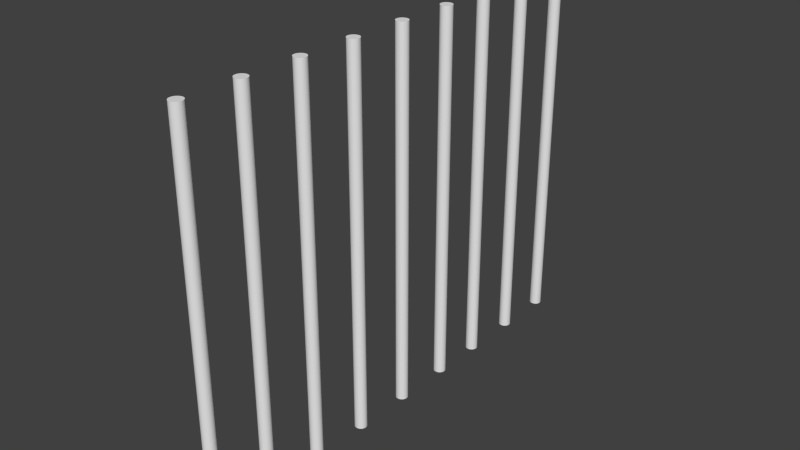 # Source: cell_1.blend  (saved by Blender 2.69.0; exported with 4.5.12 LTS)
import bpy
from mathutils import Matrix  # noqa: F401  (used for matrix-valued properties, if any)

bpy.ops.wm.read_factory_settings(use_empty=True)
scene = bpy.context.scene
scene.name = 'Scene'

# ---- collections
col_collection_1 = bpy.data.collections.new('Collection 1'); scene.collection.children.link(col_collection_1)

# ---- world
world_world = bpy.data.worlds.new('World'); scene.world = world_world
world_world.color = (0.05088, 0.05088, 0.05088)
world_world.use_sun_shadow = False
world_world.sun_shadow_jitter_overblur = 0.0
world_world.cycles.sampling_method = 'MANUAL'
world_world.cycles.sample_map_resolution = 256

# ---- meshes
me_cylinder_001 = bpy.data.meshes.new('Cylinder.001')
me_cylinder_001.from_pydata([(0.0, 40.84, -1.0), (0.0, 40.84, 1.0), (0.1951, 40.82, -1.0), (0.1951, 40.82, 1.0), (0.3827, 40.77, -1.0), (0.3827, 40.77, 1.0), (0.5556, 40.67, -1.0), (0.5556, 40.67, 1.0), (0.7071, 40.55, -1.0), (0.7071, 40.55, 1.0), (0.8315, 40.4, -1.0), (0.8315, 40.4, 1.0), (0.9239, 40.23, -1.0), (0.9239, 40.23, 1.0), (0.9808, 40.04, -1.0), (0.9808, 40.04, 1.0), (1.0, 39.84, -1.0), (1.0, 39.84, 1.0), (0.9808, 39.65, -1.0), (0.9808, 39.65, 1.0), (0.9239, 39.46, -1.0), (0.9239, 39.46, 1.0), (0.8315, 39.29, -1.0), (0.8315, 39.29, 1.0), (0.7071, 39.14, -1.0), (0.7071, 39.14, 1.0), (0.5556, 39.01, -1.0), (0.5556, 39.01, 1.0), (0.3827, 38.92, -1.0), (0.3827, 38.92, 1.0), (0.1951, 38.86, -1.0), (0.1951, 38.86, 1.0), (-3.258e-07, 38.84, -1.0), (-3.258e-07, 38.84, 1.0), (-0.1951, 38.86, -1.0), (-0.1951, 38.86, 1.0), (-0.3827, 38.92, -1.0), (-0.3827, 38.92, 1.0), (-0.5556, 39.01, -1.0), (-0.5556, 39.01, 1.0), (-0.7071, 39.14, -1.0), (-0.7071, 39.14, 1.0), (-0.8315, 39.29, -1.0), (-0.8315, 39.29, 1.0), (-0.9239, 39.46, -1.0), (-0.9239, 39.46, 1.0), (-0.9808, 39.65, -1.0), (-0.9808, 39.65, 1.0), (-1.0, 39.84, -1.0), (-1.0, 39.84, 1.0), (-0.9808, 40.04, -1.0), (-0.9808, 40.04, 1.0), (-0.9239, 40.23, -1.0), (-0.9239, 40.23, 1.0), (-0.8315, 40.4, -1.0), (-0.8315, 40.4, 1.0), (-0.7071, 40.55, -1.0), (-0.7071, 40.55, 1.0), (-0.5556, 40.67, -1.0), (-0.5556, 40.67, 1.0), (-0.3827, 40.77, -1.0), (-0.3827, 40.77, 1.0), (-0.1951, 40.82, -1.0), (-0.1951, 40.82, 1.0), (0.0, 30.92, -1.0), (0.0, 30.92, 1.0), (0.1951, 30.9, -1.0), (0.1951, 30.9, 1.0), (0.3827, 30.84, -1.0), (0.3827, 30.84, 1.0), (0.5556, 30.75, -1.0), (0.5556, 30.75, 1.0), (0.7071, 30.62, -1.0), (0.7071, 30.62, 1.0), (0.8315, 30.47, -1.0), (0.8315, 30.47, 1.0), (0.9239, 30.3, -1.0), (0.9239, 30.3, 1.0), (0.9808, 30.11, -1.0), (0.9808, 30.11, 1.0), (1.0, 29.92, -1.0), (1.0, 29.92, 1.0), (0.9808, 29.72, -1.0), (0.9808, 29.72, 1.0), (0.9239, 29.54, -1.0), (0.9239, 29.54, 1.0), (0.8315, 29.36, -1.0), (0.8315, 29.36, 1.0), (0.7071, 29.21, -1.0), (0.7071, 29.21, 1.0), (0.5556, 29.09, -1.0), (0.5556, 29.09, 1.0), (0.3827, 28.99, -1.0), (0.3827, 28.99, 1.0), (0.1951, 28.94, -1.0), (0.1951, 28.94, 1.0), (-3.258e-07, 28.92, -1.0), (-3.258e-07, 28.92, 1.0), (-0.1951, 28.94, -1.0), (-0.1951, 28.94, 1.0), (-0.3827, 28.99, -1.0), (-0.3827, 28.99, 1.0), (-0.5556, 29.09, -1.0), (-0.5556, 29.09, 1.0), (-0.7071, 29.21, -1.0), (-0.7071, 29.21, 1.0), (-0.8315, 29.36, -1.0), (-0.8315, 29.36, 1.0), (-0.9239, 29.54, -1.0), (-0.9239, 29.54, 1.0), (-0.9808, 29.72, -1.0), (-0.9808, 29.72, 1.0), (-1.0, 29.92, -1.0), (-1.0, 29.92, 1.0), (-0.9808, 30.11, -1.0), (-0.9808, 30.11, 1.0), (-0.9239, 30.3, -1.0), (-0.9239, 30.3, 1.0), (-0.8315, 30.47, -1.0), (-0.8315, 30.47, 1.0), (-0.7071, 30.62, -1.0), (-0.7071, 30.62, 1.0), (-0.5556, 30.75, -1.0), (-0.5556, 30.75, 1.0), (-0.3827, 30.84, -1.0), (-0.3827, 30.84, 1.0), (-0.1951, 30.9, -1.0), (-0.1951, 30.9, 1.0), (0.0, 20.91, -1.0), (0.0, 20.91, 1.0), (0.1951, 20.89, -1.0), (0.1951, 20.89, 1.0), (0.3827, 20.83, -1.0), (0.3827, 20.83, 1.0), (0.5556, 20.74, -1.0), (0.5556, 20.74, 1.0), (0.7071, 20.61, -1.0), (0.7071, 20.61, 1.0), (0.8315, 20.46, -1.0), (0.8315, 20.46, 1.0), (0.9239, 20.29, -1.0), (0.9239, 20.29, 1.0), (0.9808, 20.1, -1.0), (0.9808, 20.1, 1.0), (1.0, 19.91, -1.0), (1.0, 19.91, 1.0), (0.9808, 19.71, -1.0), (0.9808, 19.71, 1.0), (0.9239, 19.52, -1.0), (0.9239, 19.52, 1.0), (0.8315, 19.35, -1.0), (0.8315, 19.35, 1.0), (0.7071, 19.2, -1.0), (0.7071, 19.2, 1.0), (0.5556, 19.08, -1.0), (0.5556, 19.08, 1.0), (0.3827, 18.98, -1.0), (0.3827, 18.98, 1.0), (0.1951, 18.93, -1.0), (0.1951, 18.93, 1.0), (-3.258e-07, 18.91, -1.0), (-3.258e-07, 18.91, 1.0), (-0.1951, 18.93, -1.0), (-0.1951, 18.93, 1.0), (-0.3827, 18.98, -1.0), (-0.3827, 18.98, 1.0), (-0.5556, 19.08, -1.0), (-0.5556, 19.08, 1.0), (-0.7071, 19.2, -1.0), (-0.7071, 19.2, 1.0), (-0.8315, 19.35, -1.0), (-0.8315, 19.35, 1.0), (-0.9239, 19.52, -1.0), (-0.9239, 19.52, 1.0), (-0.9808, 19.71, -1.0), (-0.9808, 19.71, 1.0), (-1.0, 19.91, -1.0), (-1.0, 19.91, 1.0), (-0.9808, 20.1, -1.0), (-0.9808, 20.1, 1.0), (-0.9239, 20.29, -1.0), (-0.9239, 20.29, 1.0), (-0.8315, 20.46, -1.0), (-0.8315, 20.46, 1.0), (-0.7071, 20.61, -1.0), (-0.7071, 20.61, 1.0), (-0.5556, 20.74, -1.0), (-0.5556, 20.74, 1.0), (-0.3827, 20.83, -1.0), (-0.3827, 20.83, 1.0), (-0.1951, 20.89, -1.0), (-0.1951, 20.89, 1.0), (0.0, 10.98, -1.0), (0.0, 10.98, 1.0), (0.1951, 10.96, -1.0), (0.1951, 10.96, 1.0), (0.3827, 10.91, -1.0), (0.3827, 10.91, 1.0), (0.5556, 10.81, -1.0), (0.5556, 10.81, 1.0), (0.7071, 10.69, -1.0), (0.7071, 10.69, 1.0), (0.8315, 10.54, -1.0), (0.8315, 10.54, 1.0), (0.9239, 10.36, -1.0), (0.9239, 10.36, 1.0), (0.9808, 10.18, -1.0), (0.9808, 10.18, 1.0), (1.0, 9.981, -1.0), (1.0, 9.981, 1.0), (0.9808, 9.786, -1.0), (0.9808, 9.786, 1.0), (0.9239, 9.599, -1.0), (0.9239, 9.599, 1.0), (0.8315, 9.426, -1.0), (0.8315, 9.426, 1.0), (0.7071, 9.274, -1.0), (0.7071, 9.274, 1.0), (0.5556, 9.15, -1.0), (0.5556, 9.15, 1.0), (0.3827, 9.058, -1.0), (0.3827, 9.058, 1.0), (0.1951, 9.001, -1.0), (0.1951, 9.001, 1.0), (-3.258e-07, 8.981, -1.0), (-3.258e-07, 8.981, 1.0), (-0.1951, 9.001, -1.0), (-0.1951, 9.001, 1.0), (-0.3827, 9.058, -1.0), (-0.3827, 9.058, 1.0), (-0.5556, 9.15, -1.0), (-0.5556, 9.15, 1.0), (-0.7071, 9.274, -1.0), (-0.7071, 9.274, 1.0), (-0.8315, 9.426, -1.0), (-0.8315, 9.426, 1.0), (-0.9239, 9.599, -1.0), (-0.9239, 9.599, 1.0), (-0.9808, 9.786, -1.0), (-0.9808, 9.786, 1.0), (-1.0, 9.981, -1.0), (-1.0, 9.981, 1.0), (-0.9808, 10.18, -1.0), (-0.9808, 10.18, 1.0), (-0.9239, 10.36, -1.0), (-0.9239, 10.36, 1.0), (-0.8315, 10.54, -1.0), (-0.8315, 10.54, 1.0), (-0.7071, 10.69, -1.0), (-0.7071, 10.69, 1.0), (-0.5556, 10.81, -1.0), (-0.5556, 10.81, 1.0), (-0.3827, 10.91, -1.0), (-0.3827, 10.91, 1.0), (-0.1951, 10.96, -1.0), (-0.1951, 10.96, 1.0), (0.0, 1.0, -1.0), (0.0, 1.0, 1.0), (0.1951, 0.9808, -1.0), (0.1951, 0.9808, 1.0), (0.3827, 0.9239, -1.0), (0.3827, 0.9239, 1.0), (0.5556, 0.8315, -1.0), (0.5556, 0.8315, 1.0), (0.7071, 0.7071, -1.0), (0.7071, 0.7071, 1.0), (0.8315, 0.5556, -1.0), (0.8315, 0.5556, 1.0), (0.9239, 0.3827, -1.0), (0.9239, 0.3827, 1.0), (0.9808, 0.1951, -1.0), (0.9808, 0.1951, 1.0), (1.0, 7.55e-08, -1.0), (1.0, 7.55e-08, 1.0), (0.9808, -0.1951, -1.0), (0.9808, -0.1951, 1.0), (0.9239, -0.3827, -1.0), (0.9239, -0.3827, 1.0), (0.8315, -0.5556, -1.0), (0.8315, -0.5556, 1.0), (0.7071, -0.7071, -1.0), (0.7071, -0.7071, 1.0), (0.5556, -0.8315, -1.0), (0.5556, -0.8315, 1.0), (0.3827, -0.9239, -1.0), (0.3827, -0.9239, 1.0), (0.1951, -0.9808, -1.0), (0.1951, -0.9808, 1.0), (-3.258e-07, -1.0, -1.0), (-3.258e-07, -1.0, 1.0), (-0.1951, -0.9808, -1.0), (-0.1951, -0.9808, 1.0), (-0.3827, -0.9239, -1.0), (-0.3827, -0.9239, 1.0), (-0.5556, -0.8315, -1.0), (-0.5556, -0.8315, 1.0), (-0.7071, -0.7071, -1.0), (-0.7071, -0.7071, 1.0), (-0.8315, -0.5556, -1.0), (-0.8315, -0.5556, 1.0), (-0.9239, -0.3827, -1.0), (-0.9239, -0.3827, 1.0), (-0.9808, -0.1951, -1.0), (-0.9808, -0.1951, 1.0), (-1.0, 9.656e-07, -1.0), (-1.0, 9.656e-07, 1.0), (-0.9808, 0.1951, -1.0), (-0.9808, 0.1951, 1.0), (-0.9239, 0.3827, -1.0), (-0.9239, 0.3827, 1.0), (-0.8315, 0.5556, -1.0), (-0.8315, 0.5556, 1.0), (-0.7071, 0.7071, -1.0), (-0.7071, 0.7071, 1.0), (-0.5556, 0.8315, -1.0), (-0.5556, 0.8315, 1.0), (-0.3827, 0.9239, -1.0), (-0.3827, 0.9239, 1.0), (-0.1951, 0.9808, -1.0), (-0.1951, 0.9808, 1.0), (0.0, -8.925, -1.0), (0.0, -8.925, 1.0), (0.1951, -8.945, -1.0), (0.1951, -8.945, 1.0), (0.3827, -9.002, -1.0), (0.3827, -9.002, 1.0), (0.5556, -9.094, -1.0), (0.5556, -9.094, 1.0), (0.7071, -9.218, -1.0), (0.7071, -9.218, 1.0), (0.8315, -9.37, -1.0), (0.8315, -9.37, 1.0), (0.9239, -9.543, -1.0), (0.9239, -9.543, 1.0), (0.9808, -9.73, -1.0), (0.9808, -9.73, 1.0), (1.0, -9.925, -1.0), (1.0, -9.925, 1.0), (0.9808, -10.12, -1.0), (0.9808, -10.12, 1.0), (0.9239, -10.31, -1.0), (0.9239, -10.31, 1.0), (0.8315, -10.48, -1.0), (0.8315, -10.48, 1.0), (0.7071, -10.63, -1.0), (0.7071, -10.63, 1.0), (0.5556, -10.76, -1.0), (0.5556, -10.76, 1.0), (0.3827, -10.85, -1.0), (0.3827, -10.85, 1.0), (0.1951, -10.91, -1.0), (0.1951, -10.91, 1.0), (-3.258e-07, -10.93, -1.0), (-3.258e-07, -10.93, 1.0), (-0.1951, -10.91, -1.0), (-0.1951, -10.91, 1.0), (-0.3827, -10.85, -1.0), (-0.3827, -10.85, 1.0), (-0.5556, -10.76, -1.0), (-0.5556, -10.76, 1.0), (-0.7071, -10.63, -1.0), (-0.7071, -10.63, 1.0), (-0.8315, -10.48, -1.0), (-0.8315, -10.48, 1.0), (-0.9239, -10.31, -1.0), (-0.9239, -10.31, 1.0), (-0.9808, -10.12, -1.0), (-0.9808, -10.12, 1.0), (-1.0, -9.925, -1.0), (-1.0, -9.925, 1.0), (-0.9808, -9.73, -1.0), (-0.9808, -9.73, 1.0), (-0.9239, -9.543, -1.0), (-0.9239, -9.543, 1.0), (-0.8315, -9.37, -1.0), (-0.8315, -9.37, 1.0), (-0.7071, -9.218, -1.0), (-0.7071, -9.218, 1.0), (-0.5556, -9.094, -1.0), (-0.5556, -9.094, 1.0), (-0.3827, -9.002, -1.0), (-0.3827, -9.002, 1.0), (-0.1951, -8.945, -1.0), (-0.1951, -8.945, 1.0), (0.0, 69.79, -1.0), (0.0, 69.79, 1.0), (0.1951, 69.77, -1.0), (0.1951, 69.77, 1.0), (0.3827, 69.71, -1.0), (0.3827, 69.71, 1.0), (0.5556, 69.62, -1.0), (0.5556, 69.62, 1.0), (0.7071, 69.5, -1.0), (0.7071, 69.5, 1.0), (0.8315, 69.34, -1.0), (0.8315, 69.34, 1.0), (0.9239, 69.17, -1.0), (0.9239, 69.17, 1.0), (0.9808, 68.98, -1.0), (0.9808, 68.98, 1.0), (1.0, 68.79, -1.0), (1.0, 68.79, 1.0), (0.9808, 68.59, -1.0), (0.9808, 68.59, 1.0), (0.9239, 68.41, -1.0), (0.9239, 68.41, 1.0), (0.8315, 68.23, -1.0), (0.8315, 68.23, 1.0), (0.7071, 68.08, -1.0), (0.7071, 68.08, 1.0), (0.5556, 67.96, -1.0), (0.5556, 67.96, 1.0), (0.3827, 67.87, -1.0), (0.3827, 67.87, 1.0), (0.1951, 67.81, -1.0), (0.1951, 67.81, 1.0), (-3.258e-07, 67.79, -1.0), (-3.258e-07, 67.79, 1.0), (-0.1951, 67.81, -1.0), (-0.1951, 67.81, 1.0), (-0.3827, 67.87, -1.0), (-0.3827, 67.87, 1.0), (-0.5556, 67.96, -1.0), (-0.5556, 67.96, 1.0), (-0.7071, 68.08, -1.0), (-0.7071, 68.08, 1.0), (-0.8315, 68.23, -1.0), (-0.8315, 68.23, 1.0), (-0.9239, 68.41, -1.0), (-0.9239, 68.41, 1.0), (-0.9808, 68.59, -1.0), (-0.9808, 68.59, 1.0), (-1.0, 68.79, -1.0), (-1.0, 68.79, 1.0), (-0.9808, 68.98, -1.0), (-0.9808, 68.98, 1.0), (-0.9239, 69.17, -1.0), (-0.9239, 69.17, 1.0), (-0.8315, 69.34, -1.0), (-0.8315, 69.34, 1.0), (-0.7071, 69.5, -1.0), (-0.7071, 69.5, 1.0), (-0.5556, 69.62, -1.0), (-0.5556, 69.62, 1.0), (-0.3827, 69.71, -1.0), (-0.3827, 69.71, 1.0), (-0.1951, 69.77, -1.0), (-0.1951, 69.77, 1.0), (0.0, 59.86, -1.0), (0.0, 59.86, 1.0), (0.1951, 59.84, -1.0), (0.1951, 59.84, 1.0), (0.3827, 59.79, -1.0), (0.3827, 59.79, 1.0), (0.5556, 59.7, -1.0), (0.5556, 59.7, 1.0), (0.7071, 59.57, -1.0), (0.7071, 59.57, 1.0), (0.8315, 59.42, -1.0), (0.8315, 59.42, 1.0), (0.9239, 59.25, -1.0), (0.9239, 59.25, 1.0), (0.9808, 59.06, -1.0), (0.9808, 59.06, 1.0), (1.0, 58.86, -1.0), (1.0, 58.86, 1.0), (0.9808, 58.67, -1.0), (0.9808, 58.67, 1.0), (0.9239, 58.48, -1.0), (0.9239, 58.48, 1.0), (0.8315, 58.31, -1.0), (0.8315, 58.31, 1.0), (0.7071, 58.16, -1.0), (0.7071, 58.16, 1.0), (0.5556, 58.03, -1.0), (0.5556, 58.03, 1.0), (0.3827, 57.94, -1.0), (0.3827, 57.94, 1.0), (0.1951, 57.88, -1.0), (0.1951, 57.88, 1.0), (-3.258e-07, 57.86, -1.0), (-3.258e-07, 57.86, 1.0), (-0.1951, 57.88, -1.0), (-0.1951, 57.88, 1.0), (-0.3827, 57.94, -1.0), (-0.3827, 57.94, 1.0), (-0.5556, 58.03, -1.0), (-0.5556, 58.03, 1.0), (-0.7071, 58.16, -1.0), (-0.7071, 58.16, 1.0), (-0.8315, 58.31, -1.0), (-0.8315, 58.31, 1.0), (-0.9239, 58.48, -1.0), (-0.9239, 58.48, 1.0), (-0.9808, 58.67, -1.0), (-0.9808, 58.67, 1.0), (-1.0, 58.86, -1.0), (-1.0, 58.86, 1.0), (-0.9808, 59.06, -1.0), (-0.9808, 59.06, 1.0), (-0.9239, 59.25, -1.0), (-0.9239, 59.25, 1.0), (-0.8315, 59.42, -1.0), (-0.8315, 59.42, 1.0), (-0.7071, 59.57, -1.0), (-0.7071, 59.57, 1.0), (-0.5556, 59.7, -1.0), (-0.5556, 59.7, 1.0), (-0.3827, 59.79, -1.0), (-0.3827, 59.79, 1.0), (-0.1951, 59.84, -1.0), (-0.1951, 59.84, 1.0), (0.0, 49.85, -1.0), (0.0, 49.85, 1.0), (0.1951, 49.83, -1.0), (0.1951, 49.83, 1.0), (0.3827, 49.78, -1.0), (0.3827, 49.78, 1.0), (0.5556, 49.68, -1.0), (0.5556, 49.68, 1.0), (0.7071, 49.56, -1.0), (0.7071, 49.56, 1.0), (0.8315, 49.41, -1.0), (0.8315, 49.41, 1.0), (0.9239, 49.24, -1.0), (0.9239, 49.24, 1.0), (0.9808, 49.05, -1.0), (0.9808, 49.05, 1.0), (1.0, 48.85, -1.0), (1.0, 48.85, 1.0), (0.9808, 48.66, -1.0), (0.9808, 48.66, 1.0), (0.9239, 48.47, -1.0), (0.9239, 48.47, 1.0), (0.8315, 48.3, -1.0), (0.8315, 48.3, 1.0), (0.7071, 48.15, -1.0), (0.7071, 48.15, 1.0), (0.5556, 48.02, -1.0), (0.5556, 48.02, 1.0), (0.3827, 47.93, -1.0), (0.3827, 47.93, 1.0), (0.1951, 47.87, -1.0), (0.1951, 47.87, 1.0), (-3.258e-07, 47.85, -1.0), (-3.258e-07, 47.85, 1.0), (-0.1951, 47.87, -1.0), (-0.1951, 47.87, 1.0), (-0.3827, 47.93, -1.0), (-0.3827, 47.93, 1.0), (-0.5556, 48.02, -1.0), (-0.5556, 48.02, 1.0), (-0.7071, 48.15, -1.0), (-0.7071, 48.15, 1.0), (-0.8315, 48.3, -1.0), (-0.8315, 48.3, 1.0), (-0.9239, 48.47, -1.0), (-0.9239, 48.47, 1.0), (-0.9808, 48.66, -1.0), (-0.9808, 48.66, 1.0), (-1.0, 48.85, -1.0), (-1.0, 48.85, 1.0), (-0.9808, 49.05, -1.0), (-0.9808, 49.05, 1.0), (-0.9239, 49.24, -1.0), (-0.9239, 49.24, 1.0), (-0.8315, 49.41, -1.0), (-0.8315, 49.41, 1.0), (-0.7071, 49.56, -1.0), (-0.7071, 49.56, 1.0), (-0.5556, 49.68, -1.0), (-0.5556, 49.68, 1.0), (-0.3827, 49.78, -1.0), (-0.3827, 49.78, 1.0), (-0.1951, 49.83, -1.0), (-0.1951, 49.83, 1.0)], [], [(0, 1, 3, 2), (2, 3, 5, 4), (4, 5, 7, 6), (6, 7, 9, 8), (8, 9, 11, 10), (10, 11, 13, 12), (12, 13, 15, 14), (14, 15, 17, 16), (16, 17, 19, 18), (18, 19, 21, 20), (20, 21, 23, 22), (22, 23, 25, 24), (24, 25, 27, 26), (26, 27, 29, 28), (28, 29, 31, 30), (30, 31, 33, 32), (32, 33, 35, 34), (34, 35, 37, 36), (36, 37, 39, 38), (38, 39, 41, 40), (40, 41, 43, 42), (42, 43, 45, 44), (44, 45, 47, 46), (46, 47, 49, 48), (48, 49, 51, 50), (50, 51, 53, 52), (52, 53, 55, 54), (54, 55, 57, 56), (56, 57, 59, 58), (58, 59, 61, 60), (3, 1, 63, 61, 59, 57, 55, 53, 51, 49, 47, 45, 43, 41, 39, 37, 35, 33, 31, 29, 27, 25, 23, 21, 19, 17, 15, 13, 11, 9, 7, 5), (62, 63, 1, 0), (60, 61, 63, 62), (0, 2, 4, 6, 8, 10, 12, 14, 16, 18, 20, 22, 24, 26, 28, 30, 32, 34, 36, 38, 40, 42, 44, 46, 48, 50, 52, 54, 56, 58, 60, 62), (64, 65, 67, 66), (66, 67, 69, 68), (68, 69, 71, 70), (70, 71, 73, 72), (72, 73, 75, 74), (74, 75, 77, 76), (76, 77, 79, 78), (78, 79, 81, 80), (80, 81, 83, 82), (82, 83, 85, 84), (84, 85, 87, 86), (86, 87, 89, 88), (88, 89, 91, 90), (90, 91, 93, 92), (92, 93, 95, 94), (94, 95, 97, 96), (96, 97, 99, 98), (98, 99, 101, 100), (100, 101, 103, 102), (102, 103, 105, 104), (104, 105, 107, 106), (106, 107, 109, 108), (108, 109, 111, 110), (110, 111, 113, 112), (112, 113, 115, 114), (114, 115, 117, 116), (116, 117, 119, 118), (118, 119, 121, 120), (120, 121, 123, 122), (122, 123, 125, 124), (67, 65, 127, 125, 123, 121, 119, 117, 115, 113, 111, 109, 107, 105, 103, 101, 99, 97, 95, 93, 91, 89, 87, 85, 83, 81, 79, 77, 75, 73, 71, 69), (126, 127, 65, 64), (124, 125, 127, 126), (64, 66, 68, 70, 72, 74, 76, 78, 80, 82, 84, 86, 88, 90, 92, 94, 96, 98, 100, 102, 104, 106, 108, 110, 112, 114, 116, 118, 120, 122, 124, 126), (128, 129, 131, 130), (130, 131, 133, 132), (132, 133, 135, 134), (134, 135, 137, 136), (136, 137, 139, 138), (138, 139, 141, 140), (140, 141, 143, 142), (142, 143, 145, 144), (144, 145, 147, 146), (146, 147, 149, 148), (148, 149, 151, 150), (150, 151, 153, 152), (152, 153, 155, 154), (154, 155, 157, 156), (156, 157, 159, 158), (158, 159, 161, 160), (160, 161, 163, 162), (162, 163, 165, 164), (164, 165, 167, 166), (166, 167, 169, 168), (168, 169, 171, 170), (170, 171, 173, 172), (172, 173, 175, 174), (174, 175, 177, 176), (176, 177, 179, 178), (178, 179, 181, 180), (180, 181, 183, 182), (182, 183, 185, 184), (184, 185, 187, 186), (186, 187, 189, 188), (131, 129, 191, 189, 187, 185, 183, 181, 179, 177, 175, 173, 171, 169, 167, 165, 163, 161, 159, 157, 155, 153, 151, 149, 147, 145, 143, 141, 139, 137, 135, 133), (190, 191, 129, 128), (188, 189, 191, 190), (128, 130, 132, 134, 136, 138, 140, 142, 144, 146, 148, 150, 152, 154, 156, 158, 160, 162, 164, 166, 168, 170, 172, 174, 176, 178, 180, 182, 184, 186, 188, 190), (192, 193, 195, 194), (194, 195, 197, 196), (196, 197, 199, 198), (198, 199, 201, 200), (200, 201, 203, 202), (202, 203, 205, 204), (204, 205, 207, 206), (206, 207, 209, 208), (208, 209, 211, 210), (210, 211, 213, 212), (212, 213, 215, 214), (214, 215, 217, 216), (216, 217, 219, 218), (218, 219, 221, 220), (220, 221, 223, 222), (222, 223, 225, 224), (224, 225, 227, 226), (226, 227, 229, 228), (228, 229, 231, 230), (230, 231, 233, 232), (232, 233, 235, 234), (234, 235, 237, 236), (236, 237, 239, 238), (238, 239, 241, 240), (240, 241, 243, 242), (242, 243, 245, 244), (244, 245, 247, 246), (246, 247, 249, 248), (248, 249, 251, 250), (250, 251, 253, 252), (195, 193, 255, 253, 251, 249, 247, 245, 243, 241, 239, 237, 235, 233, 231, 229, 227, 225, 223, 221, 219, 217, 215, 213, 211, 209, 207, 205, 203, 201, 199, 197), (254, 255, 193, 192), (252, 253, 255, 254), (192, 194, 196, 198, 200, 202, 204, 206, 208, 210, 212, 214, 216, 218, 220, 222, 224, 226, 228, 230, 232, 234, 236, 238, 240, 242, 244, 246, 248, 250, 252, 254), (256, 257, 259, 258), (258, 259, 261, 260), (260, 261, 263, 262), (262, 263, 265, 264), (264, 265, 267, 266), (266, 267, 269, 268), (268, 269, 271, 270), (270, 271, 273, 272), (272, 273, 275, 274), (274, 275, 277, 276), (276, 277, 279, 278), (278, 279, 281, 280), (280, 281, 283, 282), (282, 283, 285, 284), (284, 285, 287, 286), (286, 287, 289, 288), (288, 289, 291, 290), (290, 291, 293, 292), (292, 293, 295, 294), (294, 295, 297, 296), (296, 297, 299, 298), (298, 299, 301, 300), (300, 301, 303, 302), (302, 303, 305, 304), (304, 305, 307, 306), (306, 307, 309, 308), (308, 309, 311, 310), (310, 311, 313, 312), (312, 313, 315, 314), (314, 315, 317, 316), (259, 257, 319, 317, 315, 313, 311, 309, 307, 305, 303, 301, 299, 297, 295, 293, 291, 289, 287, 285, 283, 281, 279, 277, 275, 273, 271, 269, 267, 265, 263, 261), (318, 319, 257, 256), (316, 317, 319, 318), (256, 258, 260, 262, 264, 266, 268, 270, 272, 274, 276, 278, 280, 282, 284, 286, 288, 290, 292, 294, 296, 298, 300, 302, 304, 306, 308, 310, 312, 314, 316, 318), (320, 321, 323, 322), (322, 323, 325, 324), (324, 325, 327, 326), (326, 327, 329, 328), (328, 329, 331, 330), (330, 331, 333, 332), (332, 333, 335, 334), (334, 335, 337, 336), (336, 337, 339, 338), (338, 339, 341, 340), (340, 341, 343, 342), (342, 343, 345, 344), (344, 345, 347, 346), (346, 347, 349, 348), (348, 349, 351, 350), (350, 351, 353, 352), (352, 353, 355, 354), (354, 355, 357, 356), (356, 357, 359, 358), (358, 359, 361, 360), (360, 361, 363, 362), (362, 363, 365, 364), (364, 365, 367, 366), (366, 367, 369, 368), (368, 369, 371, 370), (370, 371, 373, 372), (372, 373, 375, 374), (374, 375, 377, 376), (376, 377, 379, 378), (378, 379, 381, 380), (323, 321, 383, 381, 379, 377, 375, 373, 371, 369, 367, 365, 363, 361, 359, 357, 355, 353, 351, 349, 347, 345, 343, 341, 339, 337, 335, 333, 331, 329, 327, 325), (382, 383, 321, 320), (380, 381, 383, 382), (320, 322, 324, 326, 328, 330, 332, 334, 336, 338, 340, 342, 344, 346, 348, 350, 352, 354, 356, 358, 360, 362, 364, 366, 368, 370, 372, 374, 376, 378, 380, 382), (384, 385, 387, 386), (386, 387, 389, 388), (388, 389, 391, 390), (390, 391, 393, 392), (392, 393, 395, 394), (394, 395, 397, 396), (396, 397, 399, 398), (398, 399, 401, 400), (400, 401, 403, 402), (402, 403, 405, 404), (404, 405, 407, 406), (406, 407, 409, 408), (408, 409, 411, 410), (410, 411, 413, 412), (412, 413, 415, 414), (414, 415, 417, 416), (416, 417, 419, 418), (418, 419, 421, 420), (420, 421, 423, 422), (422, 423, 425, 424), (424, 425, 427, 426), (426, 427, 429, 428), (428, 429, 431, 430), (430, 431, 433, 432), (432, 433, 435, 434), (434, 435, 437, 436), (436, 437, 439, 438), (438, 439, 441, 440), (440, 441, 443, 442), (442, 443, 445, 444), (387, 385, 447, 445, 443, 441, 439, 437, 435, 433, 431, 429, 427, 425, 423, 421, 419, 417, 415, 413, 411, 409, 407, 405, 403, 401, 399, 397, 395, 393, 391, 389), (446, 447, 385, 384), (444, 445, 447, 446), (384, 386, 388, 390, 392, 394, 396, 398, 400, 402, 404, 406, 408, 410, 412, 414, 416, 418, 420, 422, 424, 426, 428, 430, 432, 434, 436, 438, 440, 442, 444, 446), (448, 449, 451, 450), (450, 451, 453, 452), (452, 453, 455, 454), (454, 455, 457, 456), (456, 457, 459, 458), (458, 459, 461, 460), (460, 461, 463, 462), (462, 463, 465, 464), (464, 465, 467, 466), (466, 467, 469, 468), (468, 469, 471, 470), (470, 471, 473, 472), (472, 473, 475, 474), (474, 475, 477, 476), (476, 477, 479, 478), (478, 479, 481, 480), (480, 481, 483, 482), (482, 483, 485, 484), (484, 485, 487, 486), (486, 487, 489, 488), (488, 489, 491, 490), (490, 491, 493, 492), (492, 493, 495, 494), (494, 495, 497, 496), (496, 497, 499, 498), (498, 499, 501, 500), (500, 501, 503, 502), (502, 503, 505, 504), (504, 505, 507, 506), (506, 507, 509, 508), (451, 449, 511, 509, 507, 505, 503, 501, 499, 497, 495, 493, 491, 489, 487, 485, 483, 481, 479, 477, 475, 473, 471, 469, 467, 465, 463, 461, 459, 457, 455, 453), (510, 511, 449, 448), (508, 509, 511, 510), (448, 450, 452, 454, 456, 458, 460, 462, 464, 466, 468, 470, 472, 474, 476, 478, 480, 482, 484, 486, 488, 490, 492, 494, 496, 498, 500, 502, 504, 506, 508, 510), (512, 513, 515, 514), (514, 515, 517, 516), (516, 517, 519, 518), (518, 519, 521, 520), (520, 521, 523, 522), (522, 523, 525, 524), (524, 525, 527, 526), (526, 527, 529, 528), (528, 529, 531, 530), (530, 531, 533, 532), (532, 533, 535, 534), (534, 535, 537, 536), (536, 537, 539, 538), (538, 539, 541, 540), (540, 541, 543, 542), (542, 543, 545, 544), (544, 545, 547, 546), (546, 547, 549, 548), (548, 549, 551, 550), (550, 551, 553, 552), (552, 553, 555, 554), (554, 555, 557, 556), (556, 557, 559, 558), (558, 559, 561, 560), (560, 561, 563, 562), (562, 563, 565, 564), (564, 565, 567, 566), (566, 567, 569, 568), (568, 569, 571, 570), (570, 571, 573, 572), (515, 513, 575, 573, 571, 569, 567, 565, 563, 561, 559, 557, 555, 553, 551, 549, 547, 545, 543, 541, 539, 537, 535, 533, 531, 529, 527, 525, 523, 521, 519, 517), (574, 575, 513, 512), (572, 573, 575, 574), (512, 514, 516, 518, 520, 522, 524, 526, 528, 530, 532, 534, 536, 538, 540, 542, 544, 546, 548, 550, 552, 554, 556, 558, 560, 562, 564, 566, 568, 570, 572, 574)])
me_cylinder_001.use_remesh_preserve_volume = False
me_cylinder_001.use_remesh_preserve_attributes = False
me_cylinder_001.use_mirror_vertex_groups = False
me_cylinder_001.update()

# ---- objects
ob_cellbars = bpy.data.objects.new('cellBars', me_cylinder_001)

# ---- transforms, parenting, visibility, modifiers, constraints
ob_cellbars.location = (0.0, -0.4634, 1.879)
ob_cellbars.scale = (0.05967, 0.05967, 1.874)
ob_cellbars.lineart.crease_threshold = 0.0

# ---- collection membership
col_collection_1.objects.link(ob_cellbars)

# ---- scene / render settings (as saved in the file)
scene.frame_start = 1; scene.frame_end = 250; scene.frame_set(1)
scene.render.engine = 'BLENDER_EEVEE_NEXT'
scene.render.image_settings.compression = 90
scene.render.resolution_percentage = 50
scene.render.dither_intensity = 0.0
scene.cycles.use_denoising = False
scene.cycles.samples = 10
scene.cycles.sampling_pattern = 'TABULATED_SOBOL'
scene.cycles.light_sampling_threshold = 0.0
scene.cycles.use_adaptive_sampling = False
scene.cycles.use_light_tree = False
scene.cycles.blur_glossy = 0.0
scene.cycles.volume_bounces = 1
scene.cycles.pixel_filter_type = 'GAUSSIAN'
scene.cycles.sample_clamp_indirect = 0.0
scene.view_settings.view_transform = 'Standard'
bpy.context.view_layer.update()

# ---- added for rendering (the .blend has no active camera and no usable light): camera, sun
cam_auto = bpy.data.cameras.new('AutoCamera')
cam_auto.lens = 50.0
cam_auto.sensor_width = 36.0
cam_auto.clip_end = 1000.0
ob_auto_camera = bpy.data.objects.new('AutoCamera', cam_auto)
scene.collection.objects.link(ob_auto_camera)
ob_auto_camera.location = (5.64774, -5.48461, 6.39672)
ob_auto_camera.rotation_euler = (1.09748, -7.21219e-08, 0.694738)
scene.camera = ob_auto_camera
light_auto_sun = bpy.data.lights.new('AutoSun', 'SUN')
light_auto_sun.energy = 3.0
light_auto_sun.angle = 0.0523599
ob_auto_sun = bpy.data.objects.new('AutoSun', light_auto_sun)
scene.collection.objects.link(ob_auto_sun)
ob_auto_sun.rotation_euler = (0.872665, 0.174533, 0.523599)
bpy.context.view_layer.update()

